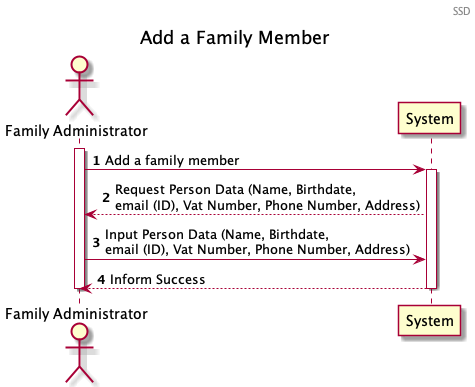

The diagram above was rendered by PlantUML. Its source (embedded in the PNG):
@startuml

header SSD
title Add a Family Member
autonumber
actor "Family Administrator" as Actor
participant "System" as System
activate Actor
Actor -> System : Add a family member
activate System
System --> Actor : Request Person Data (Name, Birthdate, \nemail (ID), Vat Number, Phone Number, Address)  
Actor -> System : Input Person Data (Name, Birthdate, \nemail (ID), Vat Number, Phone Number, Address)
System --> Actor : Inform Success
deactivate System
deactivate Actor
@enduml